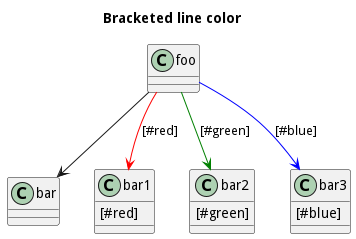

The diagram above was rendered by PlantUML. Its source (embedded in the PNG):
@startuml
title Bracketed line color
class foo
class bar
bar1 : [#red]
bar2 : [#green]
bar3 : [#blue]

foo --> bar
foo -[#red]-> bar1   : [#red]
foo -[#green]-> bar2 : [#green]
foo -[#blue]-> bar3  : [#blue]
'foo -[#blue;#yellow;#green]-> bar4
@enduml